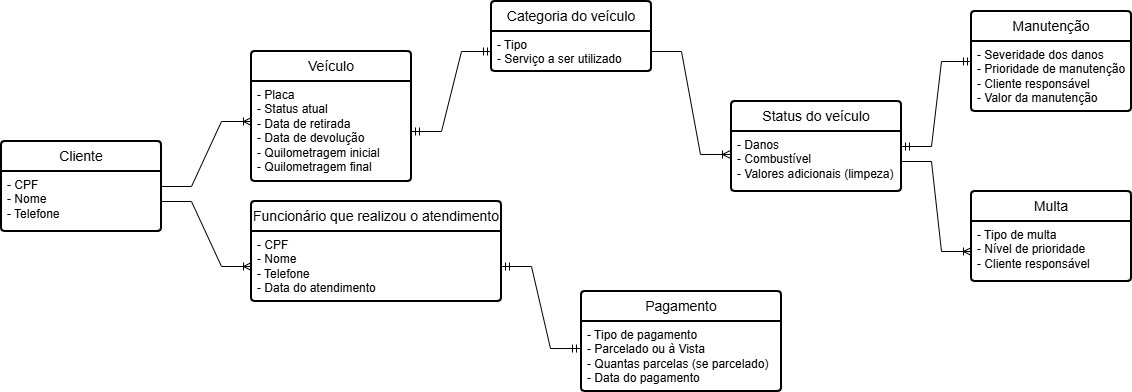

The diagram above was exported from draw.io. Its source (the exported page's mxGraphModel, read from the mxfile embedded in the PNG):
<mxGraphModel dx="2571" dy="1413" grid="1" gridSize="10" guides="1" tooltips="1" connect="1" arrows="1" fold="1" page="1" pageScale="1" pageWidth="827" pageHeight="1169" math="0" shadow="0">
  <root>
    <mxCell id="0" />
    <mxCell id="1" parent="0" />
    <mxCell id="izPmNXDPOeUbaTDd3PEc-1" parent="1" style="swimlane;childLayout=stackLayout;horizontal=1;startSize=30;horizontalStack=0;rounded=1;fontSize=14;fontStyle=0;strokeWidth=2;resizeParent=0;resizeLast=1;shadow=0;dashed=0;align=center;arcSize=4;whiteSpace=wrap;html=1;" value="Cliente" vertex="1">
      <mxGeometry height="90" width="160" x="250" y="310" as="geometry" />
    </mxCell>
    <mxCell id="izPmNXDPOeUbaTDd3PEc-2" parent="izPmNXDPOeUbaTDd3PEc-1" style="align=left;strokeColor=none;fillColor=none;spacingLeft=4;spacingRight=4;fontSize=12;verticalAlign=top;resizable=0;rotatable=0;part=1;html=1;whiteSpace=wrap;" value="- CPF&lt;div&gt;- Nome&lt;/div&gt;&lt;div&gt;- Telefone&lt;/div&gt;" vertex="1">
      <mxGeometry height="60" width="160" y="30" as="geometry" />
    </mxCell>
    <mxCell id="izPmNXDPOeUbaTDd3PEc-6" parent="1" style="swimlane;childLayout=stackLayout;horizontal=1;startSize=30;horizontalStack=0;rounded=1;fontSize=14;fontStyle=0;strokeWidth=2;resizeParent=0;resizeLast=1;shadow=0;dashed=0;align=center;arcSize=4;whiteSpace=wrap;html=1;" value="Veículo" vertex="1">
      <mxGeometry height="130" width="160" x="500" y="220" as="geometry" />
    </mxCell>
    <mxCell id="izPmNXDPOeUbaTDd3PEc-7" parent="izPmNXDPOeUbaTDd3PEc-6" style="align=left;strokeColor=none;fillColor=none;spacingLeft=4;spacingRight=4;fontSize=12;verticalAlign=top;resizable=0;rotatable=0;part=1;html=1;whiteSpace=wrap;" value="- Placa&lt;div&gt;- Status atual&lt;/div&gt;&lt;div&gt;- Data de retirada&lt;/div&gt;&lt;div&gt;- Data de devolução&lt;/div&gt;&lt;div&gt;- Quilometragem inicial&lt;/div&gt;&lt;div&gt;- Quilometragem final&lt;/div&gt;" vertex="1">
      <mxGeometry height="100" width="160" y="30" as="geometry" />
    </mxCell>
    <mxCell id="izPmNXDPOeUbaTDd3PEc-8" parent="1" style="swimlane;childLayout=stackLayout;horizontal=1;startSize=30;horizontalStack=0;rounded=1;fontSize=14;fontStyle=0;strokeWidth=2;resizeParent=0;resizeLast=1;shadow=0;dashed=0;align=center;arcSize=4;whiteSpace=wrap;html=1;" value="Categoria do veículo" vertex="1">
      <mxGeometry height="70" width="160" x="740" y="170" as="geometry" />
    </mxCell>
    <mxCell id="izPmNXDPOeUbaTDd3PEc-9" parent="izPmNXDPOeUbaTDd3PEc-8" style="align=left;strokeColor=none;fillColor=none;spacingLeft=4;spacingRight=4;fontSize=12;verticalAlign=top;resizable=0;rotatable=0;part=1;html=1;whiteSpace=wrap;" value="- Tipo&lt;div&gt;- Serviço a ser utilizado&lt;/div&gt;" vertex="1">
      <mxGeometry height="40" width="160" y="30" as="geometry" />
    </mxCell>
    <mxCell id="izPmNXDPOeUbaTDd3PEc-10" parent="1" style="swimlane;childLayout=stackLayout;horizontal=1;startSize=30;horizontalStack=0;rounded=1;fontSize=14;fontStyle=0;strokeWidth=2;resizeParent=0;resizeLast=1;shadow=0;dashed=0;align=center;arcSize=4;whiteSpace=wrap;html=1;" value="Pagamento" vertex="1">
      <mxGeometry height="100" width="200" x="830" y="460" as="geometry" />
    </mxCell>
    <mxCell id="izPmNXDPOeUbaTDd3PEc-11" parent="izPmNXDPOeUbaTDd3PEc-10" style="align=left;strokeColor=none;fillColor=none;spacingLeft=4;spacingRight=4;fontSize=12;verticalAlign=top;resizable=0;rotatable=0;part=1;html=1;whiteSpace=wrap;" value="- Tipo de pagamento&lt;div&gt;- Parcelado ou à Vista&lt;/div&gt;&lt;div&gt;- Quantas parcelas (se parcelado)&lt;/div&gt;&lt;div&gt;- Data do pagamento&lt;/div&gt;" vertex="1">
      <mxGeometry height="70" width="200" y="30" as="geometry" />
    </mxCell>
    <mxCell id="izPmNXDPOeUbaTDd3PEc-12" parent="1" style="swimlane;childLayout=stackLayout;horizontal=1;startSize=30;horizontalStack=0;rounded=1;fontSize=14;fontStyle=0;strokeWidth=2;resizeParent=0;resizeLast=1;shadow=0;dashed=0;align=center;arcSize=4;whiteSpace=wrap;html=1;" value="Multa" vertex="1">
      <mxGeometry height="90" width="160" x="1220" y="360" as="geometry" />
    </mxCell>
    <mxCell id="izPmNXDPOeUbaTDd3PEc-13" parent="izPmNXDPOeUbaTDd3PEc-12" style="align=left;strokeColor=none;fillColor=none;spacingLeft=4;spacingRight=4;fontSize=12;verticalAlign=top;resizable=0;rotatable=0;part=1;html=1;whiteSpace=wrap;" value="- Tipo de multa&lt;div&gt;- Nível de prioridade&lt;/div&gt;&lt;div&gt;- Cliente responsável&lt;/div&gt;" vertex="1">
      <mxGeometry height="60" width="160" y="30" as="geometry" />
    </mxCell>
    <mxCell id="izPmNXDPOeUbaTDd3PEc-14" parent="1" style="swimlane;childLayout=stackLayout;horizontal=1;startSize=30;horizontalStack=0;rounded=1;fontSize=14;fontStyle=0;strokeWidth=2;resizeParent=0;resizeLast=1;shadow=0;dashed=0;align=center;arcSize=4;whiteSpace=wrap;html=1;" value="Manutenção" vertex="1">
      <mxGeometry height="100" width="160" x="1220" y="180" as="geometry" />
    </mxCell>
    <mxCell id="izPmNXDPOeUbaTDd3PEc-15" parent="izPmNXDPOeUbaTDd3PEc-14" style="align=left;strokeColor=none;fillColor=none;spacingLeft=4;spacingRight=4;fontSize=12;verticalAlign=top;resizable=0;rotatable=0;part=1;html=1;whiteSpace=wrap;" value="- Severidade dos danos&lt;div&gt;- Prioridade de manutenção&lt;/div&gt;&lt;div&gt;- Cliente responsável&lt;/div&gt;&lt;div&gt;- Valor da manutenção&lt;/div&gt;" vertex="1">
      <mxGeometry height="70" width="160" y="30" as="geometry" />
    </mxCell>
    <mxCell id="izPmNXDPOeUbaTDd3PEc-16" parent="1" style="swimlane;childLayout=stackLayout;horizontal=1;startSize=30;horizontalStack=0;rounded=1;fontSize=14;fontStyle=0;strokeWidth=2;resizeParent=0;resizeLast=1;shadow=0;dashed=0;align=center;arcSize=4;whiteSpace=wrap;html=1;" value="Funcionário que realizou o atendimento" vertex="1">
      <mxGeometry height="100" width="250" x="500" y="370" as="geometry" />
    </mxCell>
    <mxCell id="izPmNXDPOeUbaTDd3PEc-17" parent="izPmNXDPOeUbaTDd3PEc-16" style="align=left;strokeColor=none;fillColor=none;spacingLeft=4;spacingRight=4;fontSize=12;verticalAlign=top;resizable=0;rotatable=0;part=1;html=1;whiteSpace=wrap;" value="- CPF&lt;div&gt;- Nome&lt;/div&gt;&lt;div&gt;- Telefone&lt;/div&gt;&lt;div&gt;- Data do atendimento&lt;/div&gt;" vertex="1">
      <mxGeometry height="70" width="250" y="30" as="geometry" />
    </mxCell>
    <mxCell id="izPmNXDPOeUbaTDd3PEc-18" parent="1" style="swimlane;childLayout=stackLayout;horizontal=1;startSize=30;horizontalStack=0;rounded=1;fontSize=14;fontStyle=0;strokeWidth=2;resizeParent=0;resizeLast=1;shadow=0;dashed=0;align=center;arcSize=4;whiteSpace=wrap;html=1;" value="Status do veículo" vertex="1">
      <mxGeometry height="90" width="170" x="980" y="270" as="geometry" />
    </mxCell>
    <mxCell id="izPmNXDPOeUbaTDd3PEc-19" parent="izPmNXDPOeUbaTDd3PEc-18" style="align=left;strokeColor=none;fillColor=none;spacingLeft=4;spacingRight=4;fontSize=12;verticalAlign=top;resizable=0;rotatable=0;part=1;html=1;whiteSpace=wrap;" value="- Danos&lt;div&gt;- Combustível&lt;/div&gt;&lt;div&gt;- Valores adicionais (limpeza)&lt;/div&gt;" vertex="1">
      <mxGeometry height="60" width="170" y="30" as="geometry" />
    </mxCell>
    <mxCell id="izPmNXDPOeUbaTDd3PEc-36" edge="1" parent="1" source="izPmNXDPOeUbaTDd3PEc-2" style="edgeStyle=entityRelationEdgeStyle;fontSize=12;html=1;endArrow=ERoneToMany;rounded=0;exitX=1;exitY=0.25;exitDx=0;exitDy=0;entryX=0;entryY=0.4;entryDx=0;entryDy=0;entryPerimeter=0;" target="izPmNXDPOeUbaTDd3PEc-7" value="">
      <mxGeometry height="100" relative="1" width="100" as="geometry">
        <mxPoint x="370" y="370" as="sourcePoint" />
        <mxPoint x="470" y="270" as="targetPoint" />
      </mxGeometry>
    </mxCell>
    <mxCell id="izPmNXDPOeUbaTDd3PEc-38" edge="1" parent="1" source="izPmNXDPOeUbaTDd3PEc-7" style="edgeStyle=entityRelationEdgeStyle;fontSize=12;html=1;endArrow=ERmandOne;startArrow=ERmandOne;rounded=0;exitX=1;exitY=0.5;exitDx=0;exitDy=0;entryX=0;entryY=0.5;entryDx=0;entryDy=0;" target="izPmNXDPOeUbaTDd3PEc-9" value="">
      <mxGeometry height="100" relative="1" width="100" as="geometry">
        <mxPoint x="710" y="360" as="sourcePoint" />
        <mxPoint x="810" y="260" as="targetPoint" />
      </mxGeometry>
    </mxCell>
    <mxCell id="izPmNXDPOeUbaTDd3PEc-39" edge="1" parent="1" source="izPmNXDPOeUbaTDd3PEc-2" style="edgeStyle=entityRelationEdgeStyle;fontSize=12;html=1;endArrow=ERoneToMany;rounded=0;entryX=0;entryY=0.5;entryDx=0;entryDy=0;exitX=1;exitY=0.5;exitDx=0;exitDy=0;" target="izPmNXDPOeUbaTDd3PEc-17" value="">
      <mxGeometry height="100" relative="1" width="100" as="geometry">
        <mxPoint x="410" y="379" as="sourcePoint" />
        <mxPoint x="700" y="440" as="targetPoint" />
      </mxGeometry>
    </mxCell>
    <mxCell id="izPmNXDPOeUbaTDd3PEc-40" edge="1" parent="1" source="izPmNXDPOeUbaTDd3PEc-17" style="edgeStyle=entityRelationEdgeStyle;fontSize=12;html=1;endArrow=ERmandOne;startArrow=ERmandOne;rounded=0;exitX=1;exitY=0.5;exitDx=0;exitDy=0;entryX=-0.005;entryY=0.386;entryDx=0;entryDy=0;entryPerimeter=0;" target="izPmNXDPOeUbaTDd3PEc-11" value="">
      <mxGeometry height="100" relative="1" width="100" as="geometry">
        <mxPoint x="730" y="640" as="sourcePoint" />
        <mxPoint x="830" y="540" as="targetPoint" />
      </mxGeometry>
    </mxCell>
    <mxCell id="izPmNXDPOeUbaTDd3PEc-41" edge="1" parent="1" source="izPmNXDPOeUbaTDd3PEc-9" style="edgeStyle=entityRelationEdgeStyle;fontSize=12;html=1;endArrow=ERoneToMany;rounded=0;exitX=1;exitY=0.5;exitDx=0;exitDy=0;entryX=-0.006;entryY=0.383;entryDx=0;entryDy=0;entryPerimeter=0;" target="izPmNXDPOeUbaTDd3PEc-19" value="">
      <mxGeometry height="100" relative="1" width="100" as="geometry">
        <mxPoint x="730" y="340" as="sourcePoint" />
        <mxPoint x="830" y="240" as="targetPoint" />
      </mxGeometry>
    </mxCell>
    <mxCell id="izPmNXDPOeUbaTDd3PEc-42" edge="1" parent="1" source="izPmNXDPOeUbaTDd3PEc-19" style="edgeStyle=entityRelationEdgeStyle;fontSize=12;html=1;endArrow=ERoneToMany;rounded=0;exitX=1;exitY=0.5;exitDx=0;exitDy=0;entryX=0;entryY=0.5;entryDx=0;entryDy=0;" target="izPmNXDPOeUbaTDd3PEc-13" value="">
      <mxGeometry height="100" relative="1" width="100" as="geometry">
        <mxPoint x="1170" y="350" as="sourcePoint" />
        <mxPoint x="1270" y="520" as="targetPoint" />
      </mxGeometry>
    </mxCell>
    <mxCell id="izPmNXDPOeUbaTDd3PEc-44" edge="1" parent="1" source="izPmNXDPOeUbaTDd3PEc-19" style="edgeStyle=entityRelationEdgeStyle;fontSize=12;html=1;endArrow=ERmandOne;startArrow=ERmandOne;rounded=0;exitX=1;exitY=0.25;exitDx=0;exitDy=0;entryX=0;entryY=0.5;entryDx=0;entryDy=0;" target="izPmNXDPOeUbaTDd3PEc-14" value="">
      <mxGeometry height="100" relative="1" width="100" as="geometry">
        <mxPoint x="1200" y="255" as="sourcePoint" />
        <mxPoint x="1300" y="155" as="targetPoint" />
      </mxGeometry>
    </mxCell>
  </root>
</mxGraphModel>